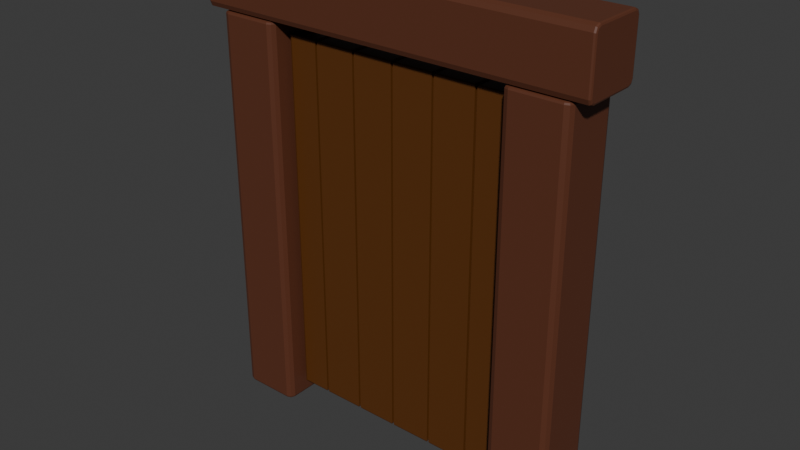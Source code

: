 # Source: door.blend  (saved by Blender 4.3.34; exported with 4.5.12 LTS)
import bpy
from mathutils import Matrix  # noqa: F401  (used for matrix-valued properties, if any)

bpy.ops.wm.read_factory_settings(use_empty=True)
scene = bpy.context.scene
scene.name = 'Scene'

# ---- collections
col_collection = bpy.data.collections.new('Collection'); scene.collection.children.link(col_collection)

# ---- materials (node trees are filled in below, after node groups)
mat_woodframe = bpy.data.materials.new('WoodFrame')
mat_woodframe.alpha_threshold = 0.0
mat_woodframe.roughness = 0.5
mat_woodframe.line_color = (0.0, 0.0, 0.0, 1.0)
mat_door = bpy.data.materials.new('Door')
mat_door.alpha_threshold = 0.0
mat_door.roughness = 0.5
mat_door.line_color = (0.0, 0.0, 0.0, 1.0)

# ---- material node trees
mat_woodframe.use_nodes = True; mat_woodframe.node_tree.nodes.clear()
_N = mat_woodframe.node_tree.nodes; _L = mat_woodframe.node_tree.links
n0 = _N.new('ShaderNodeOutputMaterial'); n0.name = 'Material Output'; n0.location = (300, 300)
n1 = _N.new('ShaderNodeBsdfPrincipled'); n1.name = 'Principled BSDF'; n1.location = (10, 300)
n1.inputs[0].default_value = (0.115, 0.03598, 0.01743, 1.0)
n1.inputs[3].default_value = 1.45
_L.new(n1.outputs[0], n0.inputs[0])
n0.is_active_output = True
mat_door.use_nodes = True; mat_door.node_tree.nodes.clear()
_N = mat_door.node_tree.nodes; _L = mat_door.node_tree.links
n0 = _N.new('ShaderNodeOutputMaterial'); n0.name = 'Material Output'; n0.location = (300, 300)
n1 = _N.new('ShaderNodeBsdfPrincipled'); n1.name = 'Principled BSDF'; n1.location = (10, 300)
n1.inputs[0].default_value = (0.111, 0.03598, 0.005487, 1.0)
n1.inputs[3].default_value = 1.45
_L.new(n1.outputs[0], n0.inputs[0])
n0.is_active_output = True

# ---- world
world_world = bpy.data.worlds.new('World'); scene.world = world_world
world_world.use_nodes = True; world_world.node_tree.nodes.clear()
_N = world_world.node_tree.nodes; _L = world_world.node_tree.links
n0 = _N.new('ShaderNodeOutputWorld'); n0.name = 'World Output'; n0.location = (300, 300)
n1 = _N.new('ShaderNodeBackground'); n1.name = 'Background'; n1.location = (10, 300)
n1.inputs[0].default_value = (0.05088, 0.05088, 0.05088, 1.0)
_L.new(n1.outputs[0], n0.inputs[0])
n0.is_active_output = True
world_world.color = (0.05088, 0.05088, 0.05088)
world_world.sun_shadow_jitter_overblur = 0.0

# ---- meshes
me_cube = bpy.data.meshes.new('Cube')
me_cube.from_pydata([(0.5931, 0.07877, 1.309), (0.6, 0.08014, 1.302), (0.598, 0.07974, 1.307), (0.5788, 0.09313, 1.309), (0.5801, 0.1, 1.302), (0.5797, 0.09799, 1.307), (0.5889, 0.08892, 1.309), (0.5942, 0.09418, 1.302), (0.5926, 0.09264, 1.307), (0.5788, 0.09313, -2.235e-08), (0.5801, 0.1, 0.006875), (0.5797, 0.09799, 0.002014), (0.5931, 0.07877, -2.235e-08), (0.6, 0.08014, 0.006875), (0.598, 0.07974, 0.002014), (0.5889, 0.08892, -2.235e-08), (0.5942, 0.09418, 0.006875), (0.5926, 0.09264, 0.002014), (0.5931, -0.07877, -2.235e-08), (0.6, -0.08014, 0.006875), (0.598, -0.07974, 0.002014), (0.5788, -0.09313, -2.235e-08), (0.5801, -0.1, 0.006875), (0.5797, -0.09799, 0.002014), (0.5889, -0.08892, -2.235e-08), (0.5942, -0.09418, 0.006875), (0.5926, -0.09264, 0.002014), (0.4212, 0.09313, 1.309), (0.4199, 0.1, 1.302), (0.4203, 0.09799, 1.307), (0.4069, 0.07877, 1.309), (0.4, 0.08014, 1.302), (0.402, 0.07974, 1.307), (0.4111, 0.08892, 1.309), (0.4058, 0.09418, 1.302), (0.4074, 0.09264, 1.307), (0.4069, 0.07877, -2.235e-08), (0.4, 0.08014, 0.006875), (0.402, 0.07974, 0.002014), (0.4212, 0.09313, -2.235e-08), (0.4199, 0.1, 0.006875), (0.4203, 0.09799, 0.002014), (0.4111, 0.08892, -2.235e-08), (0.4058, 0.09418, 0.006875), (0.4074, 0.09264, 0.002014), (0.4069, -0.07877, 1.309), (0.4, -0.08014, 1.302), (0.402, -0.07974, 1.307), (0.4212, -0.09313, -2.235e-08), (0.4199, -0.1, 0.006875), (0.4203, -0.09799, 0.002014), (0.4069, -0.07877, -2.235e-08), (0.4, -0.08014, 0.006875), (0.402, -0.07974, 0.002014), (0.4111, -0.08892, -2.235e-08), (0.4058, -0.09418, 0.006875), (0.4074, -0.09264, 0.002014), (-0.5931, 0.07877, 1.309), (-0.6, 0.08014, 1.302), (-0.598, 0.07974, 1.307), (-0.5788, 0.09313, 1.309), (-0.5801, 0.1, 1.302), (-0.5797, 0.09799, 1.307), (-0.5889, 0.08892, 1.309), (-0.5942, 0.09418, 1.302), (-0.5926, 0.09264, 1.307), (-0.5788, 0.09313, -2.235e-08), (-0.5801, 0.1, 0.006875), (-0.5797, 0.09799, 0.002014), (-0.5931, 0.07877, -2.235e-08), (-0.6, 0.08014, 0.006875), (-0.598, 0.07974, 0.002014), (-0.5889, 0.08892, -2.235e-08), (-0.5942, 0.09418, 0.006875), (-0.5926, 0.09264, 0.002014), (-0.5788, -0.09313, 1.309), (-0.5801, -0.1, 1.302), (-0.5797, -0.09799, 1.307), (-0.5931, -0.07877, 1.309), (-0.6, -0.08014, 1.302), (-0.598, -0.07974, 1.307), (-0.5889, -0.08892, 1.309), (-0.5942, -0.09418, 1.302), (-0.5926, -0.09264, 1.307), (-0.5931, -0.07877, -2.235e-08), (-0.6, -0.08014, 0.006875), (-0.598, -0.07974, 0.002014), (-0.5788, -0.09313, -2.235e-08), (-0.5801, -0.1, 0.006875), (-0.5797, -0.09799, 0.002014), (-0.5889, -0.08892, -2.235e-08), (-0.5942, -0.09418, 0.006875), (-0.5926, -0.09264, 0.002014), (-0.4212, 0.09313, 1.309), (-0.4199, 0.1, 1.302), (-0.4203, 0.09799, 1.307), (-0.4069, 0.07877, 1.309), (-0.4, 0.08014, 1.302), (-0.402, 0.07974, 1.307), (-0.4111, 0.08892, 1.309), (-0.4058, 0.09418, 1.302), (-0.4074, 0.09264, 1.307), (-0.4069, 0.07877, -2.235e-08), (-0.4, 0.08014, 0.006875), (-0.402, 0.07974, 0.002014), (-0.4212, 0.09313, -2.235e-08), (-0.4199, 0.1, 0.006875), (-0.4203, 0.09799, 0.002014), (-0.4111, 0.08892, -2.235e-08), (-0.4058, 0.09418, 0.006875), (-0.4074, 0.09264, 0.002014), (-0.4069, -0.07877, 1.309), (-0.4, -0.08014, 1.302), (-0.402, -0.07974, 1.307), (-0.4212, -0.09313, 1.309), (-0.4199, -0.1, 1.302), (-0.4203, -0.09799, 1.307), (-0.4111, -0.08892, 1.309), (-0.4058, -0.09418, 1.302), (-0.4074, -0.09264, 1.307), (-0.4212, -0.09313, -2.235e-08), (-0.4199, -0.1, 0.006875), (-0.4203, -0.09799, 0.002014), (-0.4069, -0.07877, -2.235e-08), (-0.4, -0.08014, 0.006875), (-0.402, -0.07974, 0.002014), (-0.4111, -0.08892, -2.235e-08), (-0.4058, -0.09418, 0.006875), (-0.4074, -0.09264, 0.002014), (0.5931, 0.07877, 1.309), (0.6, 0.08014, 1.302), (0.598, 0.07974, 1.307), (0.5788, 0.09313, 1.309), (0.5889, 0.08892, 1.309), (0.5942, 0.09418, 1.302), (0.5926, 0.09264, 1.307), (0.6, 0.08014, 0.006875), (0.5788, -0.09313, 1.309), (0.5801, -0.1, 1.302), (0.5797, -0.09799, 1.307), (0.5931, -0.07877, 1.309), (0.6, -0.08014, 1.302), (0.598, -0.07974, 1.307), (0.5889, -0.08892, 1.309), (0.5942, -0.09418, 1.302), (0.5926, -0.09264, 1.307), (0.6, -0.08014, 0.006875), (0.598, -0.07974, 0.002014), (0.5801, -0.1, 0.006875), (0.5797, -0.09799, 0.002014), (0.5889, -0.08892, -2.235e-08), (0.5942, -0.09418, 0.006875), (0.5926, -0.09264, 0.002014), (0.4212, 0.09313, 1.309), (0.4069, 0.07877, 1.309), (0.4, 0.08014, 1.302), (0.402, 0.07974, 1.307), (0.4111, 0.08892, 1.309), (0.4074, 0.09264, 1.307), (0.4, 0.08014, 0.006875), (0.4069, -0.07877, 1.309), (0.4, -0.08014, 1.302), (0.402, -0.07974, 1.307), (0.4212, -0.09313, 1.309), (0.4199, -0.1, 1.302), (0.4203, -0.09799, 1.307), (0.4111, -0.08892, 1.309), (0.4058, -0.09418, 1.302), (0.4074, -0.09264, 1.307), (0.4199, -0.1, 0.006875), (0.4203, -0.09799, 0.002014), (0.4, -0.08014, 0.006875), (0.4058, -0.09418, 0.006875), (0.4074, -0.09264, 0.002014)], [(134, 135), (170, 173), (150, 152), (152, 149), (148, 149), (147, 152), (147, 146), (158, 157), (158, 156), (155, 156), (162, 156), (171, 159), (170, 149)], [(7, 16, 10, 4), (40, 28, 4, 10), (28, 40, 43, 34), (34, 43, 37, 31), (52, 46, 31, 37), (36, 42, 39, 9, 15, 12, 18, 24, 21, 48, 54, 51), (6, 0, 2, 8), (8, 2, 1, 7), (12, 15, 17, 14), (14, 17, 16, 13), (3, 6, 8, 5), (5, 8, 7, 4), (15, 9, 11, 17), (17, 11, 10, 16), (54, 48, 50, 56), (56, 50, 49, 55), (51, 54, 56, 53), (53, 56, 55, 52), (21, 24, 26, 23), (23, 26, 25, 22), (24, 18, 20, 26), (26, 20, 19, 25), (33, 27, 29, 35), (35, 29, 28, 34), (39, 42, 44, 41), (41, 44, 43, 40), (30, 33, 35, 32), (32, 35, 34, 31), (42, 36, 38, 44), (44, 38, 37, 43), (9, 39, 41, 11), (11, 41, 40, 10), (27, 3, 5, 29), (29, 5, 4, 28), (18, 12, 14, 20), (20, 14, 13, 19), (31, 46, 47, 32), (32, 47, 45, 30), (52, 37, 38, 53), (53, 38, 36, 51), (22, 49, 50, 23), (23, 50, 48, 21), (1, 13, 16, 7), (76, 82, 91, 88), (127, 124, 112, 118), (82, 79, 85, 91), (64, 61, 67, 73), (57, 78, 81, 75, 114, 117, 111, 96, 99, 93, 60, 63), (70, 85, 79, 58), (106, 67, 61, 94), (121, 127, 118, 115), (88, 121, 115, 76), (94, 100, 109, 106), (100, 97, 103, 109), (124, 103, 97, 112), (102, 123, 126, 120, 87, 90, 84, 69, 72, 66, 105, 108), (63, 65, 59, 57), (65, 64, 58, 59), (69, 71, 74, 72), (71, 70, 73, 74), (60, 62, 65, 63), (62, 61, 64, 65), (72, 74, 68, 66), (74, 73, 67, 68), (126, 128, 122, 120), (128, 127, 121, 122), (114, 116, 119, 117), (116, 115, 118, 119), (123, 125, 128, 126), (125, 124, 127, 128), (117, 119, 113, 111), (119, 118, 112, 113), (81, 83, 77, 75), (83, 82, 76, 77), (87, 89, 92, 90), (89, 88, 91, 92), (78, 80, 83, 81), (80, 79, 82, 83), (90, 92, 86, 84), (92, 91, 85, 86), (99, 101, 95, 93), (101, 100, 94, 95), (105, 107, 110, 108), (107, 106, 109, 110), (96, 98, 101, 99), (98, 97, 100, 101), (108, 110, 104, 102), (110, 109, 103, 104), (66, 68, 107, 105), (68, 67, 106, 107), (93, 95, 62, 60), (95, 94, 61, 62), (84, 86, 71, 69), (86, 85, 70, 71), (57, 59, 80, 78), (59, 58, 79, 80), (97, 98, 113, 112), (98, 96, 111, 113), (115, 116, 77, 76), (116, 114, 75, 77), (124, 125, 104, 103), (125, 123, 102, 104), (88, 89, 122, 121), (89, 87, 120, 122), (58, 64, 73, 70), (138, 148, 151, 144), (172, 167, 161, 171), (144, 151, 146, 141), (129, 133, 132, 153, 157, 154, 160, 166, 163, 137, 143, 140), (136, 130, 141, 146), (169, 164, 167, 172), (148, 138, 164, 169), (163, 166, 168, 165), (165, 168, 167, 164), (166, 160, 162, 168), (168, 162, 161, 167), (143, 137, 139, 145), (145, 139, 138, 144), (140, 143, 145, 142), (142, 145, 144, 141), (129, 140, 142, 131), (131, 142, 141, 130), (164, 138, 139, 165), (165, 139, 137, 163)])
_uv = me_cube.uv_layers.new(name='UVMap')
_uv.uv.foreach_set('vector', [0.6237, 0.5, 0.3763, 0.5, 0.3763, 0.4752, 0.6237, 0.4752, 0.3763, 0.2748, 0.6237, 0.2748, 0.6237, 0.4752, 0.3763, 0.4752, 0.6237, 0.2748, 0.3763, 0.2748, 0.3763, 0.25, 0.6237, 0.25, 0.6237, 0.25, 0.3763, 0.25, 0.3763, 0.2252, 0.6237, 0.2252, 0.3763, 0.02482, 0.6237, 0.02482, 0.6237, 0.2252, 0.3763, 0.2252, 0.1336, 0.5265, 0.1388, 0.5138, 0.1515, 0.5086, 0.3485, 0.5086, 0.3612, 0.5138, 0.3664, 0.5265, 0.3664, 0.7235, 0.3612, 0.7362, 0.3485, 0.7414, 0.1515, 0.7414, 0.1388, 0.7362, 0.1336, 0.7235, 0.6388, 0.5138, 0.6336, 0.5265, 0.6252, 0.5244, 0.6319, 0.5082, 0.625, 0.5014, 0.625, 0.5242, 0.6237, 0.5248, 0.6237, 0.5, 0.3664, 0.5265, 0.3612, 0.5138, 0.3681, 0.5082, 0.3748, 0.5244, 0.375, 0.5242, 0.375, 0.5014, 0.3763, 0.5, 0.3763, 0.5248, 0.6515, 0.5086, 0.6388, 0.5138, 0.6332, 0.5069, 0.6494, 0.5002, 0.625, 0.4758, 0.625, 0.4986, 0.6237, 0.5, 0.6237, 0.4752, 0.3612, 0.5138, 0.3485, 0.5086, 0.3506, 0.5002, 0.3668, 0.5069, 0.375, 0.4986, 0.375, 0.4758, 0.3763, 0.4752, 0.3763, 0.5, 0.1388, 0.7362, 0.1515, 0.7414, 0.1494, 0.7498, 0.1332, 0.7431, 0.375, 0.9986, 0.375, 0.9758, 0.3763, 0.9752, 0.3763, 1.0, 0.1336, 0.7235, 0.1388, 0.7362, 0.1319, 0.7418, 0.1252, 0.7256, 0.375, 0.02417, 0.375, 0.001362, 0.3763, 0.0, 0.3763, 0.02482, 0.3485, 0.7414, 0.3612, 0.7362, 0.3668, 0.7431, 0.3506, 0.7498, 0.375, 0.7742, 0.375, 0.7514, 0.3763, 0.75, 0.3763, 0.7748, 0.3612, 0.7362, 0.3664, 0.7235, 0.3748, 0.7256, 0.3681, 0.7418, 0.375, 0.7486, 0.375, 0.7258, 0.3763, 0.7252, 0.3763, 0.75, 0.8612, 0.5138, 0.8485, 0.5086, 0.8506, 0.5002, 0.8668, 0.5069, 0.625, 0.2514, 0.625, 0.2742, 0.6237, 0.2748, 0.6237, 0.25, 0.1515, 0.5086, 0.1388, 0.5138, 0.1332, 0.5069, 0.1494, 0.5002, 0.375, 0.2742, 0.375, 0.2514, 0.3763, 0.25, 0.3763, 0.2748, 0.8664, 0.5265, 0.8612, 0.5138, 0.8681, 0.5082, 0.8748, 0.5244, 0.625, 0.2258, 0.625, 0.2486, 0.6237, 0.25, 0.6237, 0.2252, 0.1388, 0.5138, 0.1336, 0.5265, 0.1252, 0.5244, 0.1319, 0.5082, 0.375, 0.2486, 0.375, 0.2258, 0.3763, 0.2252, 0.3763, 0.25, 0.3485, 0.5086, 0.1515, 0.5086, 0.1503, 0.5, 0.3497, 0.5, 0.375, 0.4747, 0.375, 0.2753, 0.3763, 0.2748, 0.3763, 0.4752, 0.8485, 0.5086, 0.6515, 0.5086, 0.6503, 0.5, 0.8497, 0.5, 0.625, 0.2753, 0.625, 0.4747, 0.6237, 0.4752, 0.6237, 0.2748, 0.3664, 0.7235, 0.3664, 0.5265, 0.375, 0.5253, 0.375, 0.7247, 0.375, 0.7247, 0.375, 0.5253, 0.3763, 0.5248, 0.3763, 0.7252, 0.6237, 0.2252, 0.6237, 0.02482, 0.625, 0.02533, 0.625, 0.2247, 0.875, 0.5253, 0.875, 0.7247, 0.8664, 0.7235, 0.8664, 0.5265, 0.3763, 0.02482, 0.3763, 0.2252, 0.375, 0.2247, 0.375, 0.02533, 0.125, 0.7247, 0.125, 0.5253, 0.1336, 0.5265, 0.1336, 0.7235, 0.3763, 0.7748, 0.3763, 0.9752, 0.375, 0.9747, 0.375, 0.7753, 0.3497, 0.75, 0.1503, 0.75, 0.1515, 0.7414, 0.3485, 0.7414, 0.6237, 0.5248, 0.3763, 0.5248, 0.3763, 0.5, 0.6237, 0.5, 0.6237, 0.7748, 0.6237, 0.75, 0.3763, 0.75, 0.3763, 0.7748, 0.3763, 0.0, 0.3763, 0.02482, 0.6237, 0.02482, 0.6237, 0.0, 0.6237, 0.75, 0.6237, 0.7252, 0.3763, 0.7252, 0.3763, 0.75, 0.6237, 0.5, 0.6237, 0.4752, 0.3763, 0.4752, 0.3763, 0.5, 0.6336, 0.5265, 0.6336, 0.7235, 0.6388, 0.7362, 0.6515, 0.7414, 0.8485, 0.7414, 0.8612, 0.7362, 0.8664, 0.7235, 0.8664, 0.5265, 0.8612, 0.5138, 0.8485, 0.5086, 0.6515, 0.5086, 0.6388, 0.5138, 0.3763, 0.5248, 0.3763, 0.7252, 0.6237, 0.7252, 0.6237, 0.5248, 0.3763, 0.2748, 0.3763, 0.4752, 0.6237, 0.4752, 0.6237, 0.2748, 0.3763, 0.9752, 0.3763, 1.0, 0.6237, 1.0, 0.6237, 0.9752, 0.3763, 0.7748, 0.3763, 0.9752, 0.6237, 0.9752, 0.6237, 0.7748, 0.6237, 0.2748, 0.6237, 0.25, 0.3763, 0.25, 0.3763, 0.2748, 0.6237, 0.25, 0.6237, 0.2252, 0.3763, 0.2252, 0.3763, 0.25, 0.3763, 0.02482, 0.3763, 0.2252, 0.6237, 0.2252, 0.6237, 0.02482, 0.1336, 0.5265, 0.1336, 0.7235, 0.1388, 0.7362, 0.1515, 0.7414, 0.3485, 0.7414, 0.3612, 0.7362, 0.3664, 0.7235, 0.3664, 0.5265, 0.3612, 0.5138, 0.3485, 0.5086, 0.1515, 0.5086, 0.1388, 0.5138, 0.6388, 0.5138, 0.6319, 0.5082, 0.6252, 0.5244, 0.6336, 0.5265, 0.625, 0.5014, 0.6237, 0.5, 0.6237, 0.5248, 0.625, 0.5242, 0.3664, 0.5265, 0.3748, 0.5244, 0.3681, 0.5082, 0.3612, 0.5138, 0.375, 0.5242, 0.3763, 0.5248, 0.3763, 0.5, 0.375, 0.5014, 0.6515, 0.5086, 0.6494, 0.5002, 0.6332, 0.5069, 0.6388, 0.5138, 0.625, 0.4758, 0.6237, 0.4752, 0.6237, 0.5, 0.625, 0.4986, 0.3612, 0.5138, 0.3668, 0.5069, 0.3506, 0.5002, 0.3485, 0.5086, 0.375, 0.4986, 0.3763, 0.5, 0.3763, 0.4752, 0.375, 0.4758, 0.1388, 0.7362, 0.1332, 0.7431, 0.1494, 0.7498, 0.1515, 0.7414, 0.375, 0.9986, 0.3763, 1.0, 0.3763, 0.9752, 0.375, 0.9758, 0.8485, 0.7414, 0.8506, 0.7498, 0.8668, 0.7431, 0.8612, 0.7362, 0.625, 0.9758, 0.6237, 0.9752, 0.6237, 1.0, 0.625, 0.9986, 0.1336, 0.7235, 0.1252, 0.7256, 0.1319, 0.7418, 0.1388, 0.7362, 0.375, 0.02417, 0.3763, 0.02482, 0.3763, 0.0, 0.375, 0.001362, 0.8612, 0.7362, 0.8681, 0.7418, 0.8748, 0.7256, 0.8664, 0.7235, 0.625, 0.001362, 0.6237, 0.0, 0.6237, 0.02482, 0.625, 0.02417, 0.6388, 0.7362, 0.6332, 0.7431, 0.6494, 0.7498, 0.6515, 0.7414, 0.625, 0.7514, 0.6237, 0.75, 0.6237, 0.7748, 0.625, 0.7742, 0.3485, 0.7414, 0.3506, 0.7498, 0.3668, 0.7431, 0.3612, 0.7362, 0.375, 0.7742, 0.3763, 0.7748, 0.3763, 0.75, 0.375, 0.7514, 0.6336, 0.7235, 0.6252, 0.7256, 0.6319, 0.7418, 0.6388, 0.7362, 0.625, 0.7258, 0.6237, 0.7252, 0.6237, 0.75, 0.625, 0.7486, 0.3612, 0.7362, 0.3681, 0.7418, 0.3748, 0.7256, 0.3664, 0.7235, 0.375, 0.7486, 0.3763, 0.75, 0.3763, 0.7252, 0.375, 0.7258, 0.8612, 0.5138, 0.8668, 0.5069, 0.8506, 0.5002, 0.8485, 0.5086, 0.625, 0.2514, 0.6237, 0.25, 0.6237, 0.2748, 0.625, 0.2742, 0.1515, 0.5086, 0.1494, 0.5002, 0.1332, 0.5069, 0.1388, 0.5138, 0.375, 0.2742, 0.3763, 0.2748, 0.3763, 0.25, 0.375, 0.2514, 0.8664, 0.5265, 0.8748, 0.5244, 0.8681, 0.5082, 0.8612, 0.5138, 0.625, 0.2258, 0.6237, 0.2252, 0.6237, 0.25, 0.625, 0.2486, 0.1388, 0.5138, 0.1319, 0.5082, 0.1252, 0.5244, 0.1336, 0.5265, 0.375, 0.2486, 0.3763, 0.25, 0.3763, 0.2252, 0.375, 0.2258, 0.3485, 0.5086, 0.3497, 0.5, 0.1503, 0.5, 0.1515, 0.5086, 0.375, 0.4747, 0.3763, 0.4752, 0.3763, 0.2748, 0.375, 0.2753, 0.8485, 0.5086, 0.8497, 0.5, 0.6503, 0.5, 0.6515, 0.5086, 0.625, 0.2753, 0.6237, 0.2748, 0.6237, 0.4752, 0.625, 0.4747, 0.3664, 0.7235, 0.375, 0.7247, 0.375, 0.5253, 0.3664, 0.5265, 0.375, 0.7247, 0.3763, 0.7252, 0.3763, 0.5248, 0.375, 0.5253, 0.6336, 0.5265, 0.625, 0.5253, 0.625, 0.7247, 0.6336, 0.7235, 0.625, 0.5253, 0.6237, 0.5248, 0.6237, 0.7252, 0.625, 0.7247, 0.6237, 0.2252, 0.625, 0.2247, 0.625, 0.02533, 0.6237, 0.02482, 0.875, 0.5253, 0.8664, 0.5265, 0.8664, 0.7235, 0.875, 0.7247, 0.6237, 0.9752, 0.625, 0.9747, 0.625, 0.7753, 0.6237, 0.7748, 0.8497, 0.75, 0.8485, 0.7414, 0.6515, 0.7414, 0.6503, 0.75, 0.3763, 0.02482, 0.375, 0.02533, 0.375, 0.2247, 0.3763, 0.2252, 0.125, 0.7247, 0.1336, 0.7235, 0.1336, 0.5265, 0.125, 0.5253, 0.3763, 0.7748, 0.375, 0.7753, 0.375, 0.9747, 0.3763, 0.9752, 0.3497, 0.75, 0.3485, 0.7414, 0.1515, 0.7414, 0.1503, 0.75, 0.6237, 0.5248, 0.6237, 0.5, 0.3763, 0.5, 0.3763, 0.5248, 0.6237, 0.7748, 0.3763, 0.7748, 0.3763, 0.75, 0.6237, 0.75, 0.3763, 0.0, 0.6237, 0.0, 0.6237, 0.02482, 0.3763, 0.02482, 0.6237, 0.75, 0.3763, 0.75, 0.3763, 0.7252, 0.6237, 0.7252, 0.6336, 0.5265, 0.6388, 0.5138, 0.6515, 0.5086, 0.8485, 0.5086, 0.8612, 0.5138, 0.8664, 0.5265, 0.8664, 0.7235, 0.8612, 0.7362, 0.8485, 0.7414, 0.6515, 0.7414, 0.6388, 0.7362, 0.6336, 0.7235, 0.3763, 0.5248, 0.6237, 0.5248, 0.6237, 0.7252, 0.3763, 0.7252, 0.3763, 0.9752, 0.6237, 0.9752, 0.6237, 1.0, 0.3763, 1.0, 0.3763, 0.7748, 0.6237, 0.7748, 0.6237, 0.9752, 0.3763, 0.9752, 0.8485, 0.7414, 0.8612, 0.7362, 0.8668, 0.7431, 0.8506, 0.7498, 0.625, 0.9758, 0.625, 0.9986, 0.6237, 1.0, 0.6237, 0.9752, 0.8612, 0.7362, 0.8664, 0.7235, 0.8748, 0.7256, 0.8681, 0.7418, 0.625, 0.001362, 0.625, 0.02417, 0.6237, 0.02482, 0.6237, 0.0, 0.6388, 0.7362, 0.6515, 0.7414, 0.6494, 0.7498, 0.6332, 0.7431, 0.625, 0.7514, 0.625, 0.7742, 0.6237, 0.7748, 0.6237, 0.75, 0.6336, 0.7235, 0.6388, 0.7362, 0.6319, 0.7418, 0.6252, 0.7256, 0.625, 0.7258, 0.625, 0.7486, 0.6237, 0.75, 0.6237, 0.7252, 0.6336, 0.5265, 0.6336, 0.7235, 0.625, 0.7247, 0.625, 0.5253, 0.625, 0.5253, 0.625, 0.7247, 0.6237, 0.7252, 0.6237, 0.5248, 0.6237, 0.9752, 0.6237, 0.7748, 0.625, 0.7753, 0.625, 0.9747, 0.8497, 0.75, 0.6503, 0.75, 0.6515, 0.7414, 0.8485, 0.7414])
me_cube.materials.append(mat_woodframe)
me_cube.use_mirror_vertex_groups = False
me_cube.update()
me_cube_001 = bpy.data.meshes.new('Cube.001')
me_cube_001.from_pydata([(0.6504, 0.07877, 1.502), (0.6436, 0.08014, 1.509), (0.6484, 0.07974, 1.507), (0.6504, 0.09313, 1.487), (0.6436, 0.1, 1.489), (0.6484, 0.09799, 1.488), (0.6504, 0.08892, 1.498), (0.6436, 0.09418, 1.503), (0.6484, 0.09264, 1.501), (-0.6587, 0.09313, 1.487), (-0.6518, 0.1, 1.489), (-0.6567, 0.09799, 1.488), (-0.6587, 0.07877, 1.502), (-0.6518, 0.08014, 1.509), (-0.6567, 0.07974, 1.507), (-0.6587, 0.08892, 1.498), (-0.6518, 0.09418, 1.503), (-0.6567, 0.09264, 1.501), (0.6504, -0.09312, 1.487), (0.6436, -0.1, 1.489), (0.6484, -0.09799, 1.488), (0.6504, -0.07877, 1.502), (0.6436, -0.08014, 1.509), (0.6484, -0.07974, 1.507), (0.6504, -0.08892, 1.498), (0.6436, -0.09418, 1.503), (0.6484, -0.09264, 1.501), (-0.6587, -0.07877, 1.502), (-0.6518, -0.08014, 1.509), (-0.6567, -0.07974, 1.507), (-0.6587, -0.09312, 1.487), (-0.6518, -0.1, 1.489), (-0.6567, -0.09799, 1.488), (-0.6587, -0.08892, 1.498), (-0.6518, -0.09418, 1.503), (-0.6567, -0.09264, 1.501), (0.6504, 0.09313, 1.33), (0.6436, 0.1, 1.329), (0.6484, 0.09799, 1.329), (0.6504, 0.07877, 1.316), (0.6436, 0.08014, 1.309), (0.6484, 0.07974, 1.311), (0.6504, 0.08892, 1.32), (0.6436, 0.09418, 1.314), (0.6484, 0.09264, 1.316), (-0.6587, 0.07877, 1.316), (-0.6518, 0.08014, 1.309), (-0.6567, 0.07974, 1.311), (-0.6587, 0.09313, 1.33), (-0.6518, 0.1, 1.329), (-0.6567, 0.09799, 1.329), (-0.6587, 0.08892, 1.32), (-0.6518, 0.09418, 1.314), (-0.6567, 0.09264, 1.316), (0.6504, -0.07877, 1.316), (0.6436, -0.08014, 1.309), (0.6484, -0.07974, 1.311), (0.6504, -0.09312, 1.33), (0.6436, -0.1, 1.329), (0.6484, -0.09799, 1.329), (0.6504, -0.08892, 1.32), (0.6436, -0.09418, 1.314), (0.6484, -0.09264, 1.316), (-0.6587, -0.09312, 1.33), (-0.6518, -0.1, 1.329), (-0.6567, -0.09799, 1.329), (-0.6587, -0.07877, 1.316), (-0.6518, -0.08014, 1.309), (-0.6567, -0.07974, 1.311), (-0.6587, -0.08892, 1.32), (-0.6518, -0.09418, 1.314), (-0.6567, -0.09264, 1.316)], [], [(19, 25, 34, 31), (70, 67, 55, 61), (25, 22, 28, 34), (7, 4, 10, 16), (0, 21, 24, 18, 57, 60, 54, 39, 42, 36, 3, 6), (13, 28, 22, 1), (49, 10, 4, 37), (64, 70, 61, 58), (31, 64, 58, 19), (37, 43, 52, 49), (43, 40, 46, 52), (67, 46, 40, 55), (45, 66, 69, 63, 30, 33, 27, 12, 15, 9, 48, 51), (6, 8, 2, 0), (8, 7, 1, 2), (12, 14, 17, 15), (14, 13, 16, 17), (3, 5, 8, 6), (5, 4, 7, 8), (15, 17, 11, 9), (17, 16, 10, 11), (69, 71, 65, 63), (71, 70, 64, 65), (57, 59, 62, 60), (59, 58, 61, 62), (66, 68, 71, 69), (68, 67, 70, 71), (60, 62, 56, 54), (62, 61, 55, 56), (24, 26, 20, 18), (26, 25, 19, 20), (30, 32, 35, 33), (32, 31, 34, 35), (21, 23, 26, 24), (23, 22, 25, 26), (33, 35, 29, 27), (35, 34, 28, 29), (42, 44, 38, 36), (44, 43, 37, 38), (48, 50, 53, 51), (50, 49, 52, 53), (39, 41, 44, 42), (41, 40, 43, 44), (51, 53, 47, 45), (53, 52, 46, 47), (9, 11, 50, 48), (11, 10, 49, 50), (36, 38, 5, 3), (38, 37, 4, 5), (27, 29, 14, 12), (29, 28, 13, 14), (0, 2, 23, 21), (2, 1, 22, 23), (40, 41, 56, 55), (41, 39, 54, 56), (58, 59, 20, 19), (59, 57, 18, 20), (67, 68, 47, 46), (68, 66, 45, 47), (31, 32, 65, 64), (32, 30, 63, 65), (1, 7, 16, 13)])
_uv = me_cube_001.uv_layers.new(name='UVMap')
_uv.uv.foreach_set('vector', [0.6237, 0.7748, 0.6237, 0.75, 0.3763, 0.75, 0.3763, 0.7748, 0.3763, 0.0, 0.3763, 0.02482, 0.6237, 0.02482, 0.6237, 0.0, 0.6237, 0.75, 0.6237, 0.7252, 0.3763, 0.7252, 0.3763, 0.75, 0.6237, 0.5, 0.6237, 0.4752, 0.3763, 0.4752, 0.3763, 0.5, 0.6336, 0.5265, 0.6336, 0.7235, 0.6388, 0.7362, 0.6515, 0.7414, 0.8485, 0.7414, 0.8612, 0.7362, 0.8664, 0.7235, 0.8664, 0.5265, 0.8612, 0.5138, 0.8485, 0.5086, 0.6515, 0.5086, 0.6388, 0.5138, 0.3763, 0.5248, 0.3763, 0.7252, 0.6237, 0.7252, 0.6237, 0.5248, 0.3763, 0.2748, 0.3763, 0.4752, 0.6237, 0.4752, 0.6237, 0.2748, 0.3763, 0.9752, 0.3763, 1.0, 0.6237, 1.0, 0.6237, 0.9752, 0.3763, 0.7748, 0.3763, 0.9752, 0.6237, 0.9752, 0.6237, 0.7748, 0.6237, 0.2748, 0.6237, 0.25, 0.3763, 0.25, 0.3763, 0.2748, 0.6237, 0.25, 0.6237, 0.2252, 0.3763, 0.2252, 0.3763, 0.25, 0.3763, 0.02482, 0.3763, 0.2252, 0.6237, 0.2252, 0.6237, 0.02482, 0.1336, 0.5265, 0.1336, 0.7235, 0.1388, 0.7362, 0.1515, 0.7414, 0.3485, 0.7414, 0.3612, 0.7362, 0.3664, 0.7235, 0.3664, 0.5265, 0.3612, 0.5138, 0.3485, 0.5086, 0.1515, 0.5086, 0.1388, 0.5138, 0.6388, 0.5138, 0.6319, 0.5082, 0.6252, 0.5244, 0.6336, 0.5265, 0.625, 0.5014, 0.6237, 0.5, 0.6237, 0.5248, 0.625, 0.5242, 0.3664, 0.5265, 0.3748, 0.5244, 0.3681, 0.5082, 0.3612, 0.5138, 0.375, 0.5242, 0.3763, 0.5248, 0.3763, 0.5, 0.375, 0.5014, 0.6515, 0.5086, 0.6494, 0.5002, 0.6332, 0.5069, 0.6388, 0.5138, 0.625, 0.4758, 0.6237, 0.4752, 0.6237, 0.5, 0.625, 0.4986, 0.3612, 0.5138, 0.3668, 0.5069, 0.3506, 0.5002, 0.3485, 0.5086, 0.375, 0.4986, 0.3763, 0.5, 0.3763, 0.4752, 0.375, 0.4758, 0.1388, 0.7362, 0.1332, 0.7431, 0.1494, 0.7498, 0.1515, 0.7414, 0.375, 0.9986, 0.3763, 1.0, 0.3763, 0.9752, 0.375, 0.9758, 0.8485, 0.7414, 0.8506, 0.7498, 0.8668, 0.7431, 0.8612, 0.7362, 0.625, 0.9758, 0.6237, 0.9752, 0.6237, 1.0, 0.625, 0.9986, 0.1336, 0.7235, 0.1252, 0.7256, 0.1319, 0.7418, 0.1388, 0.7362, 0.375, 0.02417, 0.3763, 0.02482, 0.3763, 0.0, 0.375, 0.001362, 0.8612, 0.7362, 0.8681, 0.7418, 0.8748, 0.7256, 0.8664, 0.7235, 0.625, 0.001362, 0.6237, 0.0, 0.6237, 0.02482, 0.625, 0.02417, 0.6388, 0.7362, 0.6332, 0.7431, 0.6494, 0.7498, 0.6515, 0.7414, 0.625, 0.7514, 0.6237, 0.75, 0.6237, 0.7748, 0.625, 0.7742, 0.3485, 0.7414, 0.3506, 0.7498, 0.3668, 0.7431, 0.3612, 0.7362, 0.375, 0.7742, 0.3763, 0.7748, 0.3763, 0.75, 0.375, 0.7514, 0.6336, 0.7235, 0.6252, 0.7256, 0.6319, 0.7418, 0.6388, 0.7362, 0.625, 0.7258, 0.6237, 0.7252, 0.6237, 0.75, 0.625, 0.7486, 0.3612, 0.7362, 0.3681, 0.7418, 0.3748, 0.7256, 0.3664, 0.7235, 0.375, 0.7486, 0.3763, 0.75, 0.3763, 0.7252, 0.375, 0.7258, 0.8612, 0.5138, 0.8668, 0.5069, 0.8506, 0.5002, 0.8485, 0.5086, 0.625, 0.2514, 0.6237, 0.25, 0.6237, 0.2748, 0.625, 0.2742, 0.1515, 0.5086, 0.1494, 0.5002, 0.1332, 0.5069, 0.1388, 0.5138, 0.375, 0.2742, 0.3763, 0.2748, 0.3763, 0.25, 0.375, 0.2514, 0.8664, 0.5265, 0.8748, 0.5244, 0.8681, 0.5082, 0.8612, 0.5138, 0.625, 0.2258, 0.6237, 0.2252, 0.6237, 0.25, 0.625, 0.2486, 0.1388, 0.5138, 0.1319, 0.5082, 0.1252, 0.5244, 0.1336, 0.5265, 0.375, 0.2486, 0.3763, 0.25, 0.3763, 0.2252, 0.375, 0.2258, 0.3485, 0.5086, 0.3497, 0.5, 0.1503, 0.5, 0.1515, 0.5086, 0.375, 0.4747, 0.3763, 0.4752, 0.3763, 0.2748, 0.375, 0.2753, 0.8485, 0.5086, 0.8497, 0.5, 0.6503, 0.5, 0.6515, 0.5086, 0.625, 0.2753, 0.6237, 0.2748, 0.6237, 0.4752, 0.625, 0.4747, 0.3664, 0.7235, 0.375, 0.7247, 0.375, 0.5253, 0.3664, 0.5265, 0.375, 0.7247, 0.3763, 0.7252, 0.3763, 0.5248, 0.375, 0.5253, 0.6336, 0.5265, 0.625, 0.5253, 0.625, 0.7247, 0.6336, 0.7235, 0.625, 0.5253, 0.6237, 0.5248, 0.6237, 0.7252, 0.625, 0.7247, 0.6237, 0.2252, 0.625, 0.2247, 0.625, 0.02533, 0.6237, 0.02482, 0.875, 0.5253, 0.8664, 0.5265, 0.8664, 0.7235, 0.875, 0.7247, 0.6237, 0.9752, 0.625, 0.9747, 0.625, 0.7753, 0.6237, 0.7748, 0.8497, 0.75, 0.8485, 0.7414, 0.6515, 0.7414, 0.6503, 0.75, 0.3763, 0.02482, 0.375, 0.02533, 0.375, 0.2247, 0.3763, 0.2252, 0.125, 0.7247, 0.1336, 0.7235, 0.1336, 0.5265, 0.125, 0.5253, 0.3763, 0.7748, 0.375, 0.7753, 0.375, 0.9747, 0.3763, 0.9752, 0.3497, 0.75, 0.3485, 0.7414, 0.1515, 0.7414, 0.1503, 0.75, 0.6237, 0.5248, 0.6237, 0.5, 0.3763, 0.5, 0.3763, 0.5248])
me_cube_001.materials.append(mat_woodframe)
me_cube_001.use_mirror_vertex_groups = False
me_cube_001.update()
me_plane = bpy.data.meshes.new('Plane')
me_plane.from_pydata([(-0.2861, -0.072, 0.06261), (-0.2791, -0.072, 0.06261), (-0.1448, -0.072, 0.06261), (-0.1378, -0.072, 0.06261), (-0.003533, -0.072, 0.06261), (0.003533, -0.072, 0.06261), (0.1378, -0.072, 0.06261), (0.1448, -0.072, 0.06261), (0.2791, -0.072, 0.06261), (0.2861, -0.072, 0.06261), (0.2861, -0.072, 1.257), (0.2791, -0.072, 1.257), (0.1448, -0.072, 1.257), (0.1378, -0.072, 1.257), (0.003533, -0.072, 1.257), (-0.003533, -0.072, 1.257), (-0.1378, -0.072, 1.257), (-0.1448, -0.072, 1.257), (-0.2791, -0.072, 1.257), (-0.2861, -0.072, 1.257), (-0.2861, -0.008, 0.06261), (-0.2791, -0.008, 0.06261), (-0.1448, -0.008, 0.06261), (-0.1378, -0.008, 0.06261), (-0.003533, -0.008, 0.06261), (0.003533, -0.008, 0.06261), (0.1378, -0.008, 0.06261), (0.1448, -0.008, 0.06261), (0.2791, -0.008, 0.06261), (0.2861, -0.008, 0.06261), (0.2861, -0.008, 1.257), (0.2791, -0.008, 1.257), (0.1448, -0.008, 1.257), (0.1378, -0.008, 1.257), (0.003533, -0.008, 1.257), (-0.003533, -0.008, 1.257), (-0.1378, -0.008, 1.257), (-0.1448, -0.008, 1.257), (-0.2791, -0.008, 1.257), (-0.2861, -0.008, 1.257), (-0.383, -0.07445, 0.05365), (-0.387, -0.07837, 0.05527), (0.383, -0.07445, 0.05365), (0.387, -0.07837, 0.05527), (-0.383, -0.07445, 1.266), (-0.387, -0.07837, 1.264), (0.383, -0.07445, 1.266), (0.387, -0.07837, 1.264), (-0.2917, -0.07445, 0.05365), (-0.2861, -0.08, 0.0592), (-0.2878, -0.07837, 0.05527), (-0.2735, -0.07445, 0.05365), (-0.2791, -0.08, 0.0592), (-0.2775, -0.07837, 0.05527), (-0.1504, -0.07445, 0.05365), (-0.1448, -0.08, 0.0592), (-0.1465, -0.07837, 0.05527), (-0.1322, -0.07445, 0.05365), (-0.1378, -0.08, 0.0592), (-0.1361, -0.07837, 0.05527), (-0.009082, -0.07445, 0.05365), (-0.003533, -0.08, 0.0592), (-0.005158, -0.07837, 0.05527), (0.009082, -0.07445, 0.05365), (0.003533, -0.08, 0.0592), (0.005158, -0.07837, 0.05527), (0.1322, -0.07445, 0.05365), (0.1378, -0.08, 0.0592), (0.1361, -0.07837, 0.05527), (0.1504, -0.07445, 0.05365), (0.1448, -0.08, 0.0592), (0.1465, -0.07837, 0.05527), (0.2735, -0.07445, 0.05365), (0.2791, -0.08, 0.0592), (0.2775, -0.07837, 0.05527), (0.2917, -0.07445, 0.05365), (0.2861, -0.08, 0.0592), (0.2878, -0.07837, 0.05527), (0.2917, -0.07445, 1.266), (0.2861, -0.08, 1.26), (0.2878, -0.07837, 1.264), (0.2735, -0.07445, 1.266), (0.2791, -0.08, 1.26), (0.2775, -0.07837, 1.264), (0.1504, -0.07445, 1.266), (0.1448, -0.08, 1.26), (0.1465, -0.07837, 1.264), (0.1322, -0.07445, 1.266), (0.1378, -0.08, 1.26), (0.1361, -0.07837, 1.264), (0.009082, -0.07445, 1.266), (0.003533, -0.08, 1.26), (0.005158, -0.07837, 1.264), (-0.009082, -0.07445, 1.266), (-0.003533, -0.08, 1.26), (-0.005158, -0.07837, 1.264), (-0.1322, -0.07445, 1.266), (-0.1378, -0.08, 1.26), (-0.1361, -0.07837, 1.264), (-0.1504, -0.07445, 1.266), (-0.1448, -0.08, 1.26), (-0.1465, -0.07837, 1.264), (-0.2735, -0.07445, 1.266), (-0.2791, -0.08, 1.26), (-0.2775, -0.07837, 1.264), (-0.2917, -0.07445, 1.266), (-0.2861, -0.08, 1.26), (-0.2878, -0.07837, 1.264), (-0.383, -0.005549, 0.05365), (-0.387, -0.001625, 0.05527), (0.383, -0.005549, 0.05365), (0.387, -0.001625, 0.05527), (-0.383, -0.005549, 1.266), (-0.387, -0.001625, 1.264), (0.383, -0.005549, 1.266), (0.387, -0.001625, 1.264), (-0.2917, -0.005549, 0.05365), (-0.2861, 2.625e-08, 0.0592), (-0.2878, -0.001625, 0.05527), (-0.2735, -0.005549, 0.05365), (-0.2791, 2.625e-08, 0.0592), (-0.2775, -0.001625, 0.05527), (-0.1504, -0.005549, 0.05365), (-0.1448, 2.625e-08, 0.0592), (-0.1465, -0.001625, 0.05527), (-0.1322, -0.005549, 0.05365), (-0.1378, 2.625e-08, 0.0592), (-0.1361, -0.001625, 0.05527), (-0.009082, -0.005549, 0.05365), (-0.003533, 2.625e-08, 0.0592), (-0.005158, -0.001625, 0.05527), (0.009082, -0.005549, 0.05365), (0.003533, 2.625e-08, 0.0592), (0.005158, -0.001625, 0.05527), (0.1322, -0.005549, 0.05365), (0.1378, 2.625e-08, 0.0592), (0.1361, -0.001625, 0.05527), (0.1504, -0.005549, 0.05365), (0.1448, 2.625e-08, 0.0592), (0.1465, -0.001625, 0.05527), (0.2735, -0.005549, 0.05365), (0.2791, 2.625e-08, 0.0592), (0.2775, -0.001625, 0.05527), (0.2917, -0.005549, 0.05365), (0.2861, 2.625e-08, 0.0592), (0.2878, -0.001625, 0.05527), (0.2917, -0.005549, 1.266), (0.2861, -2.625e-08, 1.26), (0.2878, -0.001625, 1.264), (0.2735, -0.005549, 1.266), (0.2791, -2.625e-08, 1.26), (0.2775, -0.001625, 1.264), (0.1504, -0.005549, 1.266), (0.1448, -2.625e-08, 1.26), (0.1465, -0.001625, 1.264), (0.1322, -0.005549, 1.266), (0.1378, -2.625e-08, 1.26), (0.1361, -0.001625, 1.264), (0.009082, -0.005549, 1.266), (0.003533, -2.625e-08, 1.26), (0.005158, -0.001625, 1.264), (-0.009082, -0.005549, 1.266), (-0.003533, -2.625e-08, 1.26), (-0.005158, -0.001625, 1.264), (-0.1322, -0.005549, 1.266), (-0.1378, -2.625e-08, 1.26), (-0.1361, -0.001625, 1.264), (-0.1504, -0.005549, 1.266), (-0.1448, -2.625e-08, 1.26), (-0.1465, -0.001625, 1.264), (-0.2735, -0.005549, 1.266), (-0.2791, -2.625e-08, 1.26), (-0.2775, -0.001625, 1.264), (-0.2917, -0.005549, 1.266), (-0.2861, -2.625e-08, 1.26), (-0.2878, -0.001625, 1.264), (-0.3795, -0.08, 0.0592), (-0.3886, -0.07089, 0.0592), (-0.387, -0.07839, 0.05532), (-0.3859, -0.07733, 0.0592), (0.3886, -0.07089, 0.0592), (0.3795, -0.08, 0.0592), (0.387, -0.07839, 0.05532), (0.3859, -0.07733, 0.0592), (-0.3886, -0.07089, 1.26), (-0.3795, -0.08, 1.26), (-0.387, -0.07839, 1.264), (-0.3859, -0.07733, 1.26), (0.3795, -0.08, 1.26), (0.3886, -0.07089, 1.26), (0.387, -0.07839, 1.264), (0.3859, -0.07733, 1.26), (-0.3886, -0.009112, 0.0592), (-0.3795, 2.625e-08, 0.0592), (-0.387, -0.001607, 0.05532), (-0.3859, -0.002669, 0.0592), (0.3795, 2.625e-08, 0.0592), (0.3886, -0.009112, 0.0592), (0.387, -0.001607, 0.05532), (0.3859, -0.002669, 0.0592), (-0.3795, -2.625e-08, 1.26), (-0.3886, -0.009112, 1.26), (-0.387, -0.001607, 1.264), (-0.3859, -0.002669, 1.26), (0.3886, -0.009112, 1.26), (0.3795, -2.625e-08, 1.26), (0.387, -0.001607, 1.264), (0.3859, -0.002669, 1.26)], [], [(76, 181, 188, 79), (48, 40, 108, 116), (135, 156, 33, 26), (120, 52, 1, 21), (66, 63, 131, 134), (58, 97, 16, 3), (103, 171, 38, 18), (64, 91, 14, 5), (132, 159, 156, 135), (70, 85, 12, 7), (58, 61, 94, 97), (117, 174, 39, 20), (174, 200, 202, 113, 175), (102, 99, 167, 170), (123, 168, 37, 22), (129, 162, 35, 24), (165, 126, 23, 36), (60, 57, 125, 128), (159, 132, 25, 34), (96, 93, 161, 164), (153, 138, 27, 32), (126, 165, 162, 129), (43, 111, 198, 197, 180, 182), (45, 113, 202, 201, 184, 186), (44, 105, 173, 112), (78, 46, 114, 146), (42, 75, 143, 110), (79, 147, 30, 10), (52, 55, 100, 103), (52, 103, 18, 1), (126, 58, 3, 23), (162, 94, 15, 35), (132, 64, 5, 25), (120, 171, 168, 123), (70, 73, 82, 85), (73, 141, 28, 8), (106, 49, 0, 19), (54, 51, 119, 122), (150, 82, 11, 31), (91, 159, 34, 14), (156, 88, 13, 33), (171, 120, 21, 38), (97, 165, 36, 16), (138, 70, 7, 27), (168, 100, 17, 37), (90, 87, 155, 158), (0, 1, 18, 19), (2, 3, 16, 17), (4, 5, 14, 15), (6, 7, 12, 13), (8, 9, 10, 11), (20, 39, 38, 21), (22, 37, 36, 23), (24, 35, 34, 25), (26, 33, 32, 27), (28, 31, 30, 29), (1, 0, 20, 21), (3, 2, 22, 23), (5, 4, 24, 25), (7, 6, 26, 27), (9, 8, 28, 29), (11, 10, 30, 31), (13, 12, 32, 33), (15, 14, 34, 35), (17, 16, 36, 37), (19, 18, 38, 39), (174, 106, 19, 39), (64, 67, 88, 91), (138, 153, 150, 141), (144, 196, 198, 111, 145), (49, 117, 20, 0), (72, 69, 137, 140), (141, 150, 31, 28), (100, 55, 2, 17), (82, 73, 8, 11), (147, 144, 29, 30), (55, 123, 22, 2), (144, 76, 9, 29), (94, 61, 4, 15), (76, 79, 10, 9), (61, 129, 24, 4), (84, 81, 149, 152), (88, 67, 6, 13), (85, 153, 32, 12), (67, 135, 26, 6), (75, 42, 43, 77), (189, 180, 197, 204), (105, 44, 45, 107), (190, 189, 204, 206, 115, 47), (40, 48, 50, 41), (176, 49, 106, 185), (51, 54, 56, 53), (53, 56, 55, 52), (57, 60, 62, 59), (59, 62, 61, 58), (63, 66, 68, 65), (65, 68, 67, 64), (69, 72, 74, 71), (71, 74, 73, 70), (46, 78, 80, 47), (194, 193, 117, 118, 109), (81, 84, 86, 83), (83, 86, 85, 82), (87, 90, 92, 89), (89, 92, 91, 88), (93, 96, 98, 95), (95, 98, 97, 94), (99, 102, 104, 101), (101, 104, 103, 100), (144, 147, 205, 196), (145, 111, 110, 143), (206, 205, 147, 148, 115), (175, 113, 112, 173), (193, 200, 174, 117), (109, 118, 116, 108), (120, 123, 124, 121), (121, 124, 122, 119), (126, 129, 130, 127), (127, 130, 128, 125), (132, 135, 136, 133), (133, 136, 134, 131), (138, 141, 142, 139), (139, 142, 140, 137), (115, 148, 146, 114), (150, 153, 154, 151), (151, 154, 152, 149), (156, 159, 160, 157), (157, 160, 158, 155), (162, 165, 166, 163), (163, 166, 164, 161), (168, 171, 172, 169), (169, 172, 170, 167), (177, 184, 201, 192), (41, 109, 108, 40), (42, 110, 111, 43), (77, 43, 182, 181, 76), (44, 112, 113, 45), (107, 45, 186, 185, 106), (47, 80, 79, 188, 190), (47, 115, 114, 46), (48, 116, 118, 50), (50, 118, 117, 49), (52, 120, 121, 53), (53, 121, 119, 51), (54, 122, 124, 56), (56, 124, 123, 55), (58, 126, 127, 59), (59, 127, 125, 57), (60, 128, 130, 62), (62, 130, 129, 61), (64, 132, 133, 65), (65, 133, 131, 63), (66, 134, 136, 68), (68, 136, 135, 67), (70, 138, 139, 71), (71, 139, 137, 69), (72, 140, 142, 74), (74, 142, 141, 73), (76, 144, 145, 77), (77, 145, 143, 75), (78, 146, 148, 80), (80, 148, 147, 79), (82, 150, 151, 83), (83, 151, 149, 81), (84, 152, 154, 86), (86, 154, 153, 85), (88, 156, 157, 89), (89, 157, 155, 87), (90, 158, 160, 92), (92, 160, 159, 91), (94, 162, 163, 95), (95, 163, 161, 93), (96, 164, 166, 98), (98, 166, 165, 97), (100, 168, 169, 101), (101, 169, 167, 99), (102, 170, 172, 104), (104, 172, 171, 103), (106, 174, 175, 107), (107, 175, 173, 105), (41, 50, 49, 176, 178), (176, 179, 178), (179, 177, 178), (180, 183, 182), (183, 181, 182), (184, 187, 186), (187, 185, 186), (188, 191, 190), (191, 189, 190), (192, 195, 194), (195, 193, 194), (196, 199, 198), (199, 197, 198), (200, 203, 202), (203, 201, 202), (204, 207, 206), (207, 205, 206), (176, 185, 187, 179), (179, 187, 184, 177), (200, 193, 195, 203), (203, 195, 192, 201), (180, 189, 191, 183), (183, 191, 188, 181), (196, 205, 207, 199), (199, 207, 204, 197), (178, 177, 192, 194, 109, 41)])
_uv = me_plane.uv_layers.new(name='UVMap')
_uv.uv.foreach_set('vector', [0.9091, 0.004578, 0.9919, 0.004578, 0.9919, 0.9954, 0.9091, 0.9954, 0.08598, 0.0, 0.004924, 0.0, 0.004924, 0.0, 0.08598, 0.0, 0.6364, 0.004578, 0.6364, 0.9954, 0.6364, 1.0, 0.6364, 0.0, 0.1818, 0.0, 0.1818, 0.0, 0.1818, 0.0, 0.1818, 0.0, 0.6326, 0.0, 0.5492, 0.0, 0.5492, 0.0, 0.6326, 0.0, 0.3636, 0.004578, 0.3636, 0.9954, 0.3636, 1.0, 0.3636, 0.0, 0.1818, 1.0, 0.1818, 1.0, 0.1818, 1.0, 0.1818, 1.0, 0.5455, 0.004578, 0.5455, 0.9954, 0.5455, 1.0, 0.5455, 0.0, 0.5455, 0.004578, 0.5455, 0.9954, 0.6364, 0.9954, 0.6364, 0.004578, 0.7273, 0.004578, 0.7273, 0.9954, 0.7273, 1.0, 0.7273, 0.0, 0.3636, 0.004578, 0.4545, 0.004578, 0.4545, 0.9954, 0.3636, 0.9954, 0.09091, 0.004578, 0.09091, 0.9954, 0.09091, 1.0, 0.09091, 0.0, 0.09091, 0.9954, 0.008086, 0.9954, 0.0007132, 0.9999, 0.0007211, 1.0, 0.09019, 1.0, 0.1856, 1.0, 0.269, 1.0, 0.269, 1.0, 0.1856, 1.0, 0.2727, 0.004578, 0.2727, 0.9954, 0.2727, 1.0, 0.2727, 0.0, 0.4545, 0.004578, 0.4545, 0.9954, 0.4545, 1.0, 0.4545, 0.0, 0.3636, 0.9954, 0.3636, 0.004578, 0.3636, 0.0, 0.3636, 1.0, 0.4508, 0.0, 0.3674, 0.0, 0.3674, 0.0, 0.4508, 0.0, 0.5455, 0.9954, 0.5455, 0.004578, 0.5455, 0.0, 0.5455, 1.0, 0.3674, 1.0, 0.4508, 1.0, 0.4508, 1.0, 0.3674, 1.0, 0.7273, 0.9954, 0.7273, 0.004578, 0.7273, 0.0, 0.7273, 1.0, 0.3636, 0.004578, 0.3636, 0.9954, 0.4545, 0.9954, 0.4545, 0.004578, 0.9993, 0.0, 0.9993, 0.0, 0.9993, 5.034e-05, 1.0, 0.004578, 1.0, 0.004579, 0.9993, 5.035e-05, 0.0007211, 1.0, 0.0007211, 1.0, 0.0007132, 0.9999, 0.0, 0.9954, 0.0, 0.9954, 0.0007132, 0.9999, 0.004924, 1.0, 0.08598, 1.0, 0.08598, 1.0, 0.004924, 1.0, 0.914, 1.0, 0.9951, 1.0, 0.9951, 1.0, 0.914, 1.0, 0.9951, 0.0, 0.914, 0.0, 0.914, 0.0, 0.9951, 0.0, 0.9091, 1.0, 0.9091, 1.0, 0.9091, 1.0, 0.9091, 1.0, 0.1818, 0.004578, 0.2727, 0.004578, 0.2727, 0.9954, 0.1818, 0.9954, 0.1818, 0.004578, 0.1818, 0.9954, 0.1818, 1.0, 0.1818, 0.0, 0.3636, 0.0, 0.3636, 0.0, 0.3636, 0.0, 0.3636, 0.0, 0.4545, 1.0, 0.4545, 1.0, 0.4545, 1.0, 0.4545, 1.0, 0.5455, 0.0, 0.5455, 0.0, 0.5455, 0.0, 0.5455, 0.0, 0.1818, 0.004578, 0.1818, 0.9954, 0.2727, 0.9954, 0.2727, 0.004578, 0.7273, 0.004578, 0.8182, 0.004578, 0.8182, 0.9954, 0.7273, 0.9954, 0.8182, 0.0, 0.8182, 0.0, 0.8182, 0.0, 0.8182, 0.0, 0.09091, 0.9954, 0.09091, 0.004579, 0.09091, 0.0, 0.09091, 1.0, 0.269, 0.0, 0.1856, 0.0, 0.1856, 0.0, 0.269, 0.0, 0.8182, 1.0, 0.8182, 1.0, 0.8182, 1.0, 0.8182, 1.0, 0.5455, 1.0, 0.5455, 1.0, 0.5455, 1.0, 0.5455, 1.0, 0.6364, 1.0, 0.6364, 1.0, 0.6364, 1.0, 0.6364, 1.0, 0.1818, 0.9954, 0.1818, 0.004578, 0.1818, 0.0, 0.1818, 1.0, 0.3636, 1.0, 0.3636, 1.0, 0.3636, 1.0, 0.3636, 1.0, 0.7273, 0.0, 0.7273, 0.0, 0.7273, 0.0, 0.7273, 0.0, 0.2727, 1.0, 0.2727, 1.0, 0.2727, 1.0, 0.2727, 1.0, 0.5492, 1.0, 0.6326, 1.0, 0.6326, 1.0, 0.5492, 1.0, 0.09091, 0.0, 0.1818, 0.0, 0.1818, 1.0, 0.09091, 1.0, 0.2727, 0.0, 0.3636, 0.0, 0.3636, 1.0, 0.2727, 1.0, 0.4545, 0.0, 0.5455, 0.0, 0.5455, 1.0, 0.4545, 1.0, 0.6364, 0.0, 0.7273, 0.0, 0.7273, 1.0, 0.6364, 1.0, 0.8182, 0.0, 0.9091, 0.0, 0.9091, 1.0, 0.8182, 1.0, 0.09091, 0.0, 0.09091, 1.0, 0.1818, 1.0, 0.1818, 0.0, 0.2727, 0.0, 0.2727, 1.0, 0.3636, 1.0, 0.3636, 0.0, 0.4545, 0.0, 0.4545, 1.0, 0.5455, 1.0, 0.5455, 0.0, 0.6364, 0.0, 0.6364, 1.0, 0.7273, 1.0, 0.7273, 0.0, 0.8182, 0.0, 0.8182, 1.0, 0.9091, 1.0, 0.9091, 0.0, 0.1818, 0.0, 0.09091, 0.0, 0.09091, 0.0, 0.1818, 0.0, 0.3636, 0.0, 0.2727, 0.0, 0.2727, 0.0, 0.3636, 0.0, 0.5455, 0.0, 0.4545, 0.0, 0.4545, 0.0, 0.5455, 0.0, 0.7273, 0.0, 0.6364, 0.0, 0.6364, 0.0, 0.7273, 0.0, 0.9091, 0.0, 0.8182, 0.0, 0.8182, 0.0, 0.9091, 0.0, 0.8182, 1.0, 0.9091, 1.0, 0.9091, 1.0, 0.8182, 1.0, 0.6364, 1.0, 0.7273, 1.0, 0.7273, 1.0, 0.6364, 1.0, 0.4545, 1.0, 0.5455, 1.0, 0.5455, 1.0, 0.4545, 1.0, 0.2727, 1.0, 0.3636, 1.0, 0.3636, 1.0, 0.2727, 1.0, 0.09091, 1.0, 0.1818, 1.0, 0.1818, 1.0, 0.09091, 1.0, 0.09091, 1.0, 0.09091, 1.0, 0.09091, 1.0, 0.09091, 1.0, 0.5455, 0.004578, 0.6364, 0.004578, 0.6364, 0.9954, 0.5455, 0.9954, 0.7273, 0.004578, 0.7273, 0.9954, 0.8182, 0.9954, 0.8182, 0.004578, 0.9091, 0.004578, 0.9919, 0.004578, 0.9993, 5.035e-05, 0.9993, 0.0, 0.9098, 0.0, 0.09091, 0.0, 0.09091, 0.0, 0.09091, 0.0, 0.09091, 0.0, 0.8144, 0.0, 0.731, 0.0, 0.731, 0.0, 0.8144, 0.0, 0.8182, 0.004578, 0.8182, 0.9954, 0.8182, 1.0, 0.8182, 0.0, 0.2727, 0.9954, 0.2727, 0.004579, 0.2727, 0.0, 0.2727, 1.0, 0.8182, 0.9954, 0.8182, 0.004579, 0.8182, 0.0, 0.8182, 1.0, 0.9091, 0.9954, 0.9091, 0.004578, 0.9091, 0.0, 0.9091, 1.0, 0.2727, 0.0, 0.2727, 0.0, 0.2727, 0.0, 0.2727, 0.0, 0.9091, 0.0, 0.9091, 0.0, 0.9091, 0.0, 0.9091, 0.0, 0.4545, 0.9954, 0.4545, 0.004579, 0.4545, 0.0, 0.4545, 1.0, 0.9091, 0.004578, 0.9091, 0.9954, 0.9091, 1.0, 0.9091, 0.0, 0.4545, 0.0, 0.4545, 0.0, 0.4545, 0.0, 0.4545, 0.0, 0.731, 1.0, 0.8144, 1.0, 0.8144, 1.0, 0.731, 1.0, 0.6364, 0.9954, 0.6364, 0.004579, 0.6364, 0.0, 0.6364, 1.0, 0.7273, 1.0, 0.7273, 1.0, 0.7273, 1.0, 0.7273, 1.0, 0.6364, 0.0, 0.6364, 0.0, 0.6364, 0.0, 0.6364, 0.0, 0.914, 0.0, 0.9951, 0.0, 0.9993, 0.0, 0.9098, 0.0, 1.0, 0.9954, 1.0, 0.004579, 1.0, 0.004578, 1.0, 0.9954, 0.08598, 1.0, 0.004924, 1.0, 0.0007211, 1.0, 0.09019, 1.0, 0.9993, 0.9999, 1.0, 0.9954, 1.0, 0.9954, 0.9993, 0.9999, 0.9993, 1.0, 0.9993, 1.0, 0.004924, 0.0, 0.08598, 0.0, 0.09019, 0.0, 0.0007211, 0.0, 0.008086, 0.004578, 0.09091, 0.004578, 0.09091, 0.9954, 0.008086, 0.9954, 0.1856, 0.0, 0.269, 0.0, 0.2722, 0.0, 0.1824, 0.0, 0.1824, 0.0, 0.2722, 0.0, 0.2727, 0.004578, 0.1818, 0.004578, 0.3674, 0.0, 0.4508, 0.0, 0.454, 0.0, 0.3642, 0.0, 0.3642, 0.0, 0.454, 0.0, 0.4545, 0.004578, 0.3636, 0.004578, 0.5492, 0.0, 0.6326, 0.0, 0.6358, 0.0, 0.546, 0.0, 0.546, 0.0, 0.6358, 0.0, 0.6364, 0.004578, 0.5455, 0.004578, 0.731, 0.0, 0.8144, 0.0, 0.8176, 0.0, 0.7278, 0.0, 0.7278, 0.0, 0.8176, 0.0, 0.8182, 0.004578, 0.7273, 0.004578, 0.9951, 1.0, 0.914, 1.0, 0.9098, 1.0, 0.9993, 1.0, 0.0007132, 5.035e-05, 0.008086, 0.004578, 0.09091, 0.004578, 0.09019, 0.0, 0.0007211, 0.0, 0.8144, 1.0, 0.731, 1.0, 0.7278, 1.0, 0.8176, 1.0, 0.8176, 1.0, 0.7278, 1.0, 0.7273, 0.9954, 0.8182, 0.9954, 0.6326, 1.0, 0.5492, 1.0, 0.546, 1.0, 0.6358, 1.0, 0.6358, 1.0, 0.546, 1.0, 0.5455, 0.9954, 0.6364, 0.9954, 0.4508, 1.0, 0.3674, 1.0, 0.3642, 1.0, 0.454, 1.0, 0.454, 1.0, 0.3642, 1.0, 0.3636, 0.9954, 0.4545, 0.9954, 0.269, 1.0, 0.1856, 1.0, 0.1824, 1.0, 0.2722, 1.0, 0.2722, 1.0, 0.1824, 1.0, 0.1818, 0.9954, 0.2727, 0.9954, 0.9091, 0.004578, 0.9091, 0.9954, 0.9919, 0.9954, 0.9919, 0.004578, 0.9098, 0.0, 0.9993, 0.0, 0.9951, 0.0, 0.914, 0.0, 0.9993, 0.9999, 0.9919, 0.9954, 0.9091, 0.9954, 0.9098, 1.0, 0.9993, 1.0, 0.09019, 1.0, 0.0007211, 1.0, 0.004924, 1.0, 0.08598, 1.0, 0.008086, 0.004578, 0.008086, 0.9954, 0.09091, 0.9954, 0.09091, 0.004578, 0.0007211, 0.0, 0.09019, 0.0, 0.08598, 0.0, 0.004924, 0.0, 0.1818, 0.004578, 0.2727, 0.004578, 0.2722, 0.0, 0.1824, 0.0, 0.1824, 0.0, 0.2722, 0.0, 0.269, 0.0, 0.1856, 0.0, 0.3636, 0.004578, 0.4545, 0.004578, 0.454, 0.0, 0.3642, 0.0, 0.3642, 0.0, 0.454, 0.0, 0.4508, 0.0, 0.3674, 0.0, 0.5455, 0.004578, 0.6364, 0.004578, 0.6358, 0.0, 0.546, 0.0, 0.546, 0.0, 0.6358, 0.0, 0.6326, 0.0, 0.5492, 0.0, 0.7273, 0.004578, 0.8182, 0.004578, 0.8176, 0.0, 0.7278, 0.0, 0.7278, 0.0, 0.8176, 0.0, 0.8144, 0.0, 0.731, 0.0, 0.9993, 1.0, 0.9098, 1.0, 0.914, 1.0, 0.9951, 1.0, 0.8182, 0.9954, 0.7273, 0.9954, 0.7278, 1.0, 0.8176, 1.0, 0.8176, 1.0, 0.7278, 1.0, 0.731, 1.0, 0.8144, 1.0, 0.6364, 0.9954, 0.5455, 0.9954, 0.546, 1.0, 0.6358, 1.0, 0.6358, 1.0, 0.546, 1.0, 0.5492, 1.0, 0.6326, 1.0, 0.4545, 0.9954, 0.3636, 0.9954, 0.3642, 1.0, 0.454, 1.0, 0.454, 1.0, 0.3642, 1.0, 0.3674, 1.0, 0.4508, 1.0, 0.2727, 0.9954, 0.1818, 0.9954, 0.1824, 1.0, 0.2722, 1.0, 0.2722, 1.0, 0.1824, 1.0, 0.1856, 1.0, 0.269, 1.0, 0.0, 0.004578, 0.0, 0.9954, 0.0, 0.9954, 0.0, 0.004578, 0.0007211, 0.0, 0.0007211, 0.0, 0.004924, 0.0, 0.004924, 0.0, 0.9951, 0.0, 0.9951, 0.0, 0.9993, 0.0, 0.9993, 0.0, 0.9098, 0.0, 0.9993, 0.0, 0.9993, 5.035e-05, 0.9919, 0.004578, 0.9091, 0.004578, 0.004924, 1.0, 0.004924, 1.0, 0.0007211, 1.0, 0.0007211, 1.0, 0.09019, 1.0, 0.0007211, 1.0, 0.0007132, 0.9999, 0.008086, 0.9954, 0.09091, 0.9954, 0.9993, 1.0, 0.9098, 1.0, 0.9091, 0.9954, 0.9919, 0.9954, 0.9993, 0.9999, 0.9993, 1.0, 0.9993, 1.0, 0.9951, 1.0, 0.9951, 1.0, 0.08598, 0.0, 0.08598, 0.0, 0.09019, 0.0, 0.09019, 0.0, 0.09019, 0.0, 0.09019, 0.0, 0.09091, 0.0, 0.09091, 0.0, 0.1818, 0.0, 0.1818, 0.0, 0.1824, 0.0, 0.1824, 0.0, 0.1824, 0.0, 0.1824, 0.0, 0.1856, 0.0, 0.1856, 0.0, 0.269, 0.0, 0.269, 0.0, 0.2722, 0.0, 0.2722, 0.0, 0.2722, 0.0, 0.2722, 0.0, 0.2727, 0.0, 0.2727, 0.0, 0.3636, 0.0, 0.3636, 0.0, 0.3642, 0.0, 0.3642, 0.0, 0.3642, 0.0, 0.3642, 0.0, 0.3674, 0.0, 0.3674, 0.0, 0.4508, 0.0, 0.4508, 0.0, 0.454, 0.0, 0.454, 0.0, 0.454, 0.0, 0.454, 0.0, 0.4545, 0.0, 0.4545, 0.0, 0.5455, 0.0, 0.5455, 0.0, 0.546, 0.0, 0.546, 0.0, 0.546, 0.0, 0.546, 0.0, 0.5492, 0.0, 0.5492, 0.0, 0.6326, 0.0, 0.6326, 0.0, 0.6358, 0.0, 0.6358, 0.0, 0.6358, 0.0, 0.6358, 0.0, 0.6364, 0.0, 0.6364, 0.0, 0.7273, 0.0, 0.7273, 0.0, 0.7278, 0.0, 0.7278, 0.0, 0.7278, 0.0, 0.7278, 0.0, 0.731, 0.0, 0.731, 0.0, 0.8144, 0.0, 0.8144, 0.0, 0.8176, 0.0, 0.8176, 0.0, 0.8176, 0.0, 0.8176, 0.0, 0.8182, 0.0, 0.8182, 0.0, 0.9091, 0.0, 0.9091, 0.0, 0.9098, 0.0, 0.9098, 0.0, 0.9098, 0.0, 0.9098, 0.0, 0.914, 0.0, 0.914, 0.0, 0.914, 1.0, 0.914, 1.0, 0.9098, 1.0, 0.9098, 1.0, 0.9098, 1.0, 0.9098, 1.0, 0.9091, 1.0, 0.9091, 1.0, 0.8182, 1.0, 0.8182, 1.0, 0.8176, 1.0, 0.8176, 1.0, 0.8176, 1.0, 0.8176, 1.0, 0.8144, 1.0, 0.8144, 1.0, 0.731, 1.0, 0.731, 1.0, 0.7278, 1.0, 0.7278, 1.0, 0.7278, 1.0, 0.7278, 1.0, 0.7273, 1.0, 0.7273, 1.0, 0.6364, 1.0, 0.6364, 1.0, 0.6358, 1.0, 0.6358, 1.0, 0.6358, 1.0, 0.6358, 1.0, 0.6326, 1.0, 0.6326, 1.0, 0.5492, 1.0, 0.5492, 1.0, 0.546, 1.0, 0.546, 1.0, 0.546, 1.0, 0.546, 1.0, 0.5455, 1.0, 0.5455, 1.0, 0.4545, 1.0, 0.4545, 1.0, 0.454, 1.0, 0.454, 1.0, 0.454, 1.0, 0.454, 1.0, 0.4508, 1.0, 0.4508, 1.0, 0.3674, 1.0, 0.3674, 1.0, 0.3642, 1.0, 0.3642, 1.0, 0.3642, 1.0, 0.3642, 1.0, 0.3636, 1.0, 0.3636, 1.0, 0.2727, 1.0, 0.2727, 1.0, 0.2722, 1.0, 0.2722, 1.0, 0.2722, 1.0, 0.2722, 1.0, 0.269, 1.0, 0.269, 1.0, 0.1856, 1.0, 0.1856, 1.0, 0.1824, 1.0, 0.1824, 1.0, 0.1824, 1.0, 0.1824, 1.0, 0.1818, 1.0, 0.1818, 1.0, 0.09091, 1.0, 0.09091, 1.0, 0.09019, 1.0, 0.09019, 1.0, 0.09019, 1.0, 0.09019, 1.0, 0.08598, 1.0, 0.08598, 1.0, 0.0007211, 0.0, 0.09019, 0.0, 0.09091, 0.004578, 0.008086, 0.004578, 0.0007132, 5.035e-05, 0.008086, 0.004578, 0.002368, 0.004578, 0.0007132, 5.034e-05, 0.002368, 0.004578, 0.0, 0.004578, 0.0007132, 5.034e-05, 1.0, 0.004579, 1.0, 0.004579, 0.9993, 5.035e-05, 1.0, 0.004579, 1.0, 0.004579, 0.9993, 5.035e-05, 0.0, 0.9954, 0.0, 0.9954, 0.0007132, 0.9999, 0.0, 0.9954, 0.0, 0.9954, 0.0007132, 0.9999, 0.9919, 0.9954, 0.9976, 0.9954, 0.9993, 0.9999, 0.9976, 0.9954, 1.0, 0.9954, 0.9993, 0.9999, 0.0, 0.004578, 0.0, 0.004578, 0.0007132, 5.035e-05, 0.0, 0.004578, 0.0, 0.004578, 0.0007132, 5.035e-05, 0.9919, 0.004578, 0.9976, 0.004578, 0.9993, 5.034e-05, 0.9976, 0.004578, 1.0, 0.004578, 0.9993, 5.034e-05, 0.008086, 0.9954, 0.002368, 0.9954, 0.0007132, 0.9999, 0.002368, 0.9954, 0.0, 0.9954, 0.0007132, 0.9999, 1.0, 0.9954, 1.0, 0.9954, 0.9993, 0.9999, 1.0, 0.9954, 1.0, 0.9954, 0.9993, 0.9999, 0.008086, 0.004578, 0.008086, 0.9954, 0.0, 0.9954, 0.0, 0.004578, 0.0, 0.004578, 0.0, 0.9954, 0.0, 0.9954, 0.0, 0.004578, 0.008086, 0.9954, 0.008086, 0.004578, 0.0, 0.004578, 0.0, 0.9954, 0.0, 0.9954, 0.0, 0.004578, 0.0, 0.004578, 0.0, 0.9954, 1.0, 0.004579, 1.0, 0.9954, 1.0, 0.9954, 1.0, 0.004579, 1.0, 0.004579, 1.0, 0.9954, 0.9919, 0.9954, 0.9919, 0.004578, 0.9919, 0.004578, 0.9919, 0.9954, 1.0, 0.9954, 1.0, 0.004578, 1.0, 0.004578, 1.0, 0.9954, 1.0, 0.9954, 1.0, 0.004578, 0.0007132, 5.034e-05, 0.0, 0.004578, 0.0, 0.004578, 0.0007132, 5.034e-05, 0.0007211, 0.0, 0.0007211, 0.0])
me_plane.materials.append(mat_door)
me_plane.update()

# ---- objects
ob_framesides = bpy.data.objects.new('FrameSides', me_cube)
ob_frametop = bpy.data.objects.new('FrameTop', me_cube_001)
ob_door = bpy.data.objects.new('Door', me_plane)

# ---- transforms, parenting, visibility, modifiers, constraints
ob_framesides.location = (0.0, 0.0, 0.0)
ob_framesides.lock_rotations_4d = False
ob_framesides.empty_display_type = 'ARROWS'
ob_framesides.lineart.crease_threshold = 0.0
ob_frametop.location = (0.0, 0.0, 0.0)
ob_frametop.lock_rotations_4d = False
ob_frametop.empty_display_type = 'ARROWS'
ob_frametop.lineart.crease_threshold = 0.0
ob_door.location = (0.0, 0.04, 0.0)

# ---- collection membership
col_collection.objects.link(ob_framesides)
col_collection.objects.link(ob_frametop)
col_collection.objects.link(ob_door)

# ---- scene / render settings (as saved in the file)
scene.frame_start = 1; scene.frame_end = 250; scene.frame_set(0)
scene.render.engine = 'BLENDER_EEVEE_NEXT'
bpy.context.view_layer.update()

# ---- added for rendering (the .blend has no active camera and no usable light): camera, sun
cam_auto = bpy.data.cameras.new('AutoCamera')
cam_auto.lens = 50.0
cam_auto.sensor_width = 36.0
cam_auto.clip_end = 1000.0
ob_auto_camera = bpy.data.objects.new('AutoCamera', cam_auto)
scene.collection.objects.link(ob_auto_camera)
ob_auto_camera.location = (1.85321, -2.22881, 2.2402)
ob_auto_camera.rotation_euler = (1.09748, -7.21219e-08, 0.694738)
scene.camera = ob_auto_camera
light_auto_sun = bpy.data.lights.new('AutoSun', 'SUN')
light_auto_sun.energy = 3.0
light_auto_sun.angle = 0.0523599
ob_auto_sun = bpy.data.objects.new('AutoSun', light_auto_sun)
scene.collection.objects.link(ob_auto_sun)
ob_auto_sun.rotation_euler = (0.872665, 0.174533, 0.523599)
bpy.context.view_layer.update()
